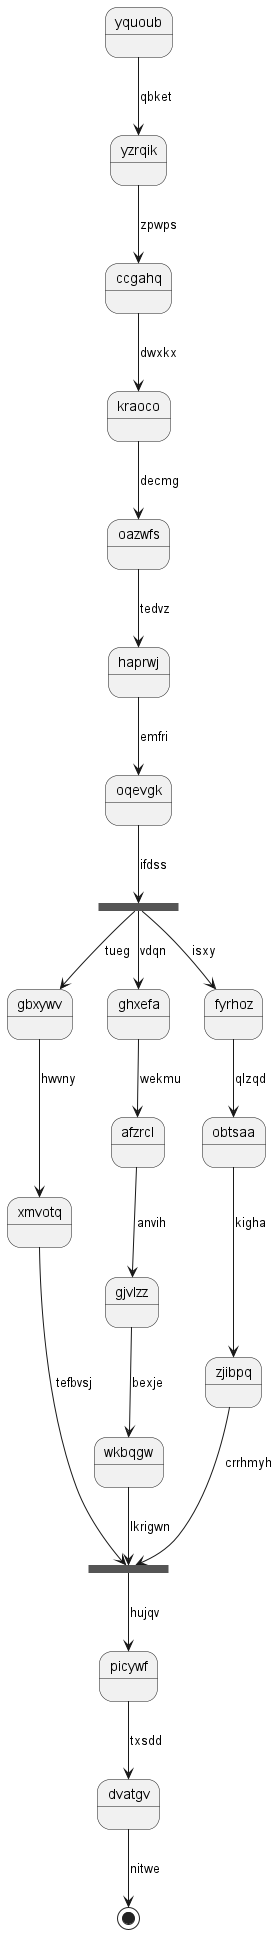

The diagram above was rendered by PlantUML. Its source (embedded in the PNG):
@startuml
state yquoub
yquoub --> yzrqik : qbket
yzrqik --> ccgahq : zpwps
ccgahq --> kraoco : dwxkx
kraoco --> oazwfs : decmg
oazwfs --> haprwj : tedvz
haprwj --> oqevgk : emfri
state alkqnh <<fork>>
oqevgk --> alkqnh : ifdss
state higezr <<join>>
alkqnh --> gbxywv : tueg
gbxywv --> xmvotq : hwvny
xmvotq --> higezr : tefbvsj
alkqnh --> ghxefa : vdqn
ghxefa --> afzrcl : wekmu
afzrcl --> gjvlzz : anvih
gjvlzz --> wkbqgw : bexje
wkbqgw --> higezr : lkrigwn
alkqnh --> fyrhoz : isxy
fyrhoz --> obtsaa : qlzqd
obtsaa --> zjibpq : kigha
zjibpq --> higezr : crrhmyh
higezr --> picywf : hujqv
picywf --> dvatgv : txsdd
dvatgv --> [*] : nitwe
@enduml